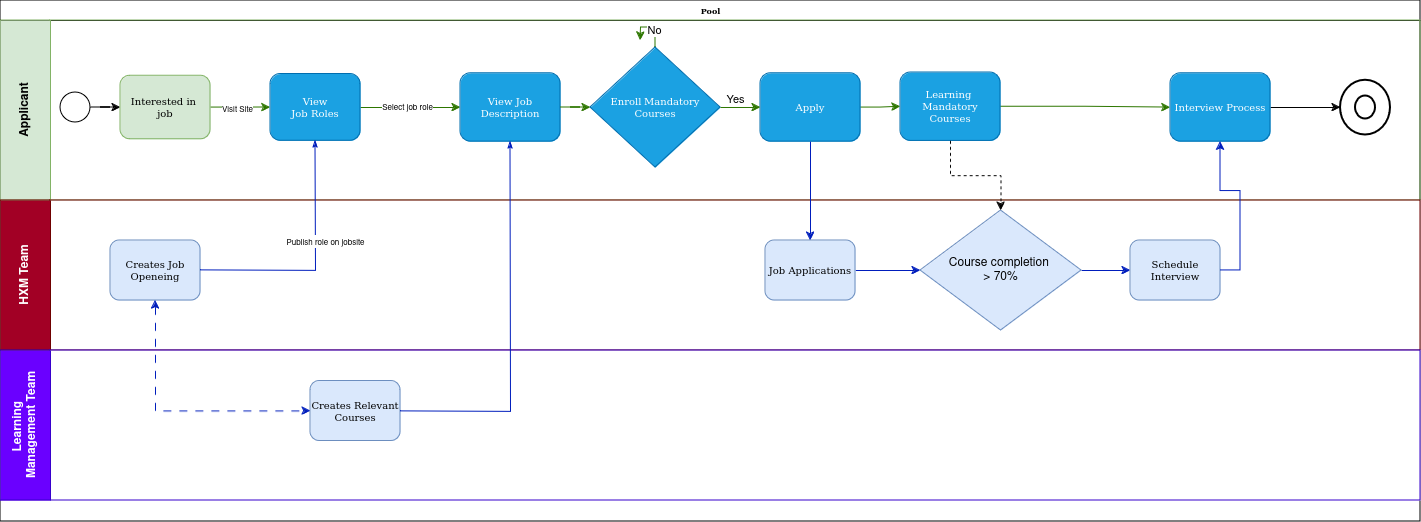

The diagram above was exported from draw.io. Its source (the exported page's mxGraphModel, read from the mxfile embedded in the PNG):
<mxGraphModel dx="1434" dy="795" grid="1" gridSize="10" guides="1" tooltips="1" connect="1" arrows="1" fold="1" page="1" pageScale="1" pageWidth="1100" pageHeight="850" background="#ffffff" math="0" shadow="0">
  <root>
    <mxCell id="0" />
    <mxCell id="1" parent="0" />
    <mxCell id="2b4e8129b02d487f-1" value="Pool" style="swimlane;html=1;childLayout=stackLayout;horizontal=1;startSize=20;horizontalStack=0;rounded=0;shadow=0;labelBackgroundColor=none;strokeWidth=1;fontFamily=Verdana;fontSize=8;align=center;swimlaneFillColor=default;" parent="1" vertex="1">
      <mxGeometry x="170" y="50" width="1420" height="521" as="geometry" />
    </mxCell>
    <mxCell id="2b4e8129b02d487f-2" value="Applicant" style="swimlane;html=1;startSize=50;horizontal=0;fillColor=#d5e8d4;strokeColor=#82b366;" parent="2b4e8129b02d487f-1" vertex="1">
      <mxGeometry y="20" width="1420" height="180" as="geometry">
        <mxRectangle y="20" width="720" height="50" as="alternateBounds" />
      </mxGeometry>
    </mxCell>
    <mxCell id="mUJ0rOnaMY6juR1zoXj9-1" style="edgeStyle=orthogonalEdgeStyle;rounded=0;orthogonalLoop=1;jettySize=auto;html=1;entryX=0;entryY=0.5;entryDx=0;entryDy=0;" parent="2b4e8129b02d487f-2" source="2b4e8129b02d487f-5" target="2b4e8129b02d487f-6" edge="1">
      <mxGeometry relative="1" as="geometry" />
    </mxCell>
    <mxCell id="2b4e8129b02d487f-5" value="" style="ellipse;whiteSpace=wrap;html=1;rounded=0;shadow=0;labelBackgroundColor=none;strokeWidth=1;fontFamily=Verdana;fontSize=8;align=center;" parent="2b4e8129b02d487f-2" vertex="1">
      <mxGeometry x="60" y="72" width="30" height="30" as="geometry" />
    </mxCell>
    <mxCell id="e5h90kP44DW-uDd1OJLj-7" value="" style="edgeStyle=orthogonalEdgeStyle;rounded=0;orthogonalLoop=1;jettySize=auto;html=1;strokeColor=#2D7600;fillColor=#60a917;" parent="2b4e8129b02d487f-2" source="2b4e8129b02d487f-6" target="2b4e8129b02d487f-7" edge="1">
      <mxGeometry relative="1" as="geometry" />
    </mxCell>
    <mxCell id="e5h90kP44DW-uDd1OJLj-8" value="&lt;font style=&quot;font-size: 8px;&quot;&gt;Visit Site&lt;/font&gt;" style="edgeLabel;html=1;align=center;verticalAlign=middle;resizable=0;points=[];" parent="e5h90kP44DW-uDd1OJLj-7" vertex="1" connectable="0">
      <mxGeometry x="-0.2514" y="-3" relative="1" as="geometry">
        <mxPoint x="4" y="-3" as="offset" />
      </mxGeometry>
    </mxCell>
    <mxCell id="2b4e8129b02d487f-6" value="&lt;div style=&quot;font-size: 10px;&quot;&gt;&lt;font style=&quot;font-size: 10px;&quot;&gt;Interested in&amp;nbsp;&lt;/font&gt;&lt;/div&gt;&lt;div style=&quot;font-size: 10px;&quot;&gt;&lt;font style=&quot;font-size: 10px;&quot;&gt;job&lt;/font&gt;&lt;/div&gt;" style="rounded=1;whiteSpace=wrap;html=1;shadow=0;labelBackgroundColor=none;strokeWidth=1;fontFamily=Verdana;fontSize=8;align=center;fillColor=#d5e8d4;strokeColor=#82b366;glass=0;" parent="2b4e8129b02d487f-2" vertex="1">
      <mxGeometry x="120" y="55.24999999999999" width="90" height="63.5" as="geometry" />
    </mxCell>
    <mxCell id="e5h90kP44DW-uDd1OJLj-10" value="" style="edgeStyle=orthogonalEdgeStyle;rounded=0;orthogonalLoop=1;jettySize=auto;html=1;strokeColor=#2D7600;fillColor=#60a917;" parent="2b4e8129b02d487f-2" source="2b4e8129b02d487f-7" target="e5h90kP44DW-uDd1OJLj-9" edge="1">
      <mxGeometry relative="1" as="geometry" />
    </mxCell>
    <mxCell id="e5h90kP44DW-uDd1OJLj-11" value="&lt;div style=&quot;font-size: 8px;&quot;&gt;&lt;font style=&quot;font-size: 8px;&quot;&gt;Select &lt;font style=&quot;font-size: 8px;&quot;&gt;job role&lt;/font&gt;&lt;font style=&quot;font-size: 8px;&quot;&gt;&lt;br&gt;&lt;/font&gt;&lt;/font&gt;&lt;/div&gt;" style="edgeLabel;html=1;align=center;verticalAlign=middle;resizable=0;points=[];" parent="e5h90kP44DW-uDd1OJLj-10" vertex="1" connectable="0">
      <mxGeometry x="-0.0841" y="-1" relative="1" as="geometry">
        <mxPoint as="offset" />
      </mxGeometry>
    </mxCell>
    <mxCell id="2b4e8129b02d487f-7" value="&lt;div style=&quot;font-size: 10px;&quot;&gt;&lt;font style=&quot;font-size: 10px;&quot;&gt;View&lt;/font&gt;&lt;/div&gt;&lt;div style=&quot;font-size: 10px;&quot;&gt;&lt;font style=&quot;font-size: 10px;&quot;&gt;Job Roles &lt;br&gt;&lt;/font&gt;&lt;/div&gt;" style="rounded=1;whiteSpace=wrap;html=1;shadow=0;labelBackgroundColor=none;strokeWidth=1;fontFamily=Verdana;fontSize=8;align=center;fillColor=#1ba1e2;fontColor=#ffffff;strokeColor=#006EAF;" parent="2b4e8129b02d487f-2" vertex="1">
      <mxGeometry x="270" y="53.62" width="90" height="66.75" as="geometry" />
    </mxCell>
    <mxCell id="e5h90kP44DW-uDd1OJLj-9" value="&lt;div style=&quot;font-size: 10px;&quot;&gt;&lt;font style=&quot;font-size: 10px;&quot;&gt;View Job Description &lt;br&gt;&lt;/font&gt;&lt;/div&gt;" style="rounded=1;whiteSpace=wrap;html=1;shadow=0;labelBackgroundColor=none;strokeWidth=1;fontFamily=Verdana;fontSize=8;align=center;fillColor=#1ba1e2;fontColor=#ffffff;strokeColor=#006EAF;" parent="2b4e8129b02d487f-2" vertex="1">
      <mxGeometry x="460" y="52.81" width="100" height="68.37" as="geometry" />
    </mxCell>
    <mxCell id="mUJ0rOnaMY6juR1zoXj9-2" style="edgeStyle=orthogonalEdgeStyle;rounded=0;orthogonalLoop=1;jettySize=auto;html=1;fillColor=#60a917;strokeColor=#2D7600;" parent="2b4e8129b02d487f-2" source="e5h90kP44DW-uDd1OJLj-16" edge="1">
      <mxGeometry relative="1" as="geometry">
        <mxPoint x="640" y="20" as="targetPoint" />
      </mxGeometry>
    </mxCell>
    <mxCell id="mUJ0rOnaMY6juR1zoXj9-3" value="No" style="edgeLabel;html=1;align=center;verticalAlign=middle;resizable=0;points=[];" parent="mUJ0rOnaMY6juR1zoXj9-2" vertex="1" connectable="0">
      <mxGeometry x="-0.2846" y="2" relative="1" as="geometry">
        <mxPoint as="offset" />
      </mxGeometry>
    </mxCell>
    <mxCell id="e5h90kP44DW-uDd1OJLj-16" value="&lt;font style=&quot;font-size: 10px;&quot;&gt;Enroll&lt;/font&gt; &lt;font style=&quot;font-size: 10px;&quot;&gt;&lt;font style=&quot;font-size: 10px;&quot;&gt;Mandatory Courses&lt;/font&gt;&lt;/font&gt;" style="strokeWidth=1;html=1;shape=mxgraph.flowchart.decision;whiteSpace=wrap;rounded=1;shadow=0;labelBackgroundColor=none;fontFamily=Verdana;fontSize=8;align=center;fillColor=#1ba1e2;fontColor=#ffffff;strokeColor=#006EAF;" parent="2b4e8129b02d487f-2" vertex="1">
      <mxGeometry x="590" y="26.990000000000002" width="130" height="120" as="geometry" />
    </mxCell>
    <mxCell id="e5h90kP44DW-uDd1OJLj-19" style="edgeStyle=orthogonalEdgeStyle;rounded=0;orthogonalLoop=1;jettySize=auto;html=1;entryX=0;entryY=0.5;entryDx=0;entryDy=0;entryPerimeter=0;strokeColor=#2D7600;fillColor=#60a917;" parent="2b4e8129b02d487f-2" source="e5h90kP44DW-uDd1OJLj-9" target="e5h90kP44DW-uDd1OJLj-16" edge="1">
      <mxGeometry relative="1" as="geometry" />
    </mxCell>
    <mxCell id="e5h90kP44DW-uDd1OJLj-36" style="edgeStyle=orthogonalEdgeStyle;rounded=0;orthogonalLoop=1;jettySize=auto;html=1;entryX=0;entryY=0.5;entryDx=0;entryDy=0;fillColor=#60a917;strokeColor=#2D7600;" parent="2b4e8129b02d487f-2" source="e5h90kP44DW-uDd1OJLj-26" target="e5h90kP44DW-uDd1OJLj-35" edge="1">
      <mxGeometry relative="1" as="geometry" />
    </mxCell>
    <mxCell id="e5h90kP44DW-uDd1OJLj-26" value="&lt;div style=&quot;font-size: 10px;&quot;&gt;&lt;font style=&quot;font-size: 10px;&quot;&gt;Learning&amp;nbsp;&lt;/font&gt;&lt;/div&gt;&lt;div style=&quot;font-size: 10px;&quot;&gt;&lt;font style=&quot;font-size: 10px;&quot;&gt;Mandatory&lt;/font&gt;&lt;/div&gt;&lt;div style=&quot;font-size: 10px;&quot;&gt;&lt;font style=&quot;font-size: 10px;&quot;&gt;Courses&lt;br&gt;&lt;/font&gt;&lt;/div&gt;" style="rounded=1;whiteSpace=wrap;html=1;shadow=0;labelBackgroundColor=none;strokeWidth=1;fontFamily=Verdana;fontSize=8;align=center;fillColor=#1ba1e2;fontColor=#ffffff;strokeColor=#006EAF;" parent="2b4e8129b02d487f-2" vertex="1">
      <mxGeometry x="900" y="51.99999999999999" width="100" height="68.37" as="geometry" />
    </mxCell>
    <mxCell id="e5h90kP44DW-uDd1OJLj-30" style="edgeStyle=orthogonalEdgeStyle;rounded=0;orthogonalLoop=1;jettySize=auto;html=1;exitX=1;exitY=0.5;exitDx=0;exitDy=0;entryX=0;entryY=0.5;entryDx=0;entryDy=0;fillColor=#60a917;strokeColor=#2D7600;" parent="2b4e8129b02d487f-2" source="e5h90kP44DW-uDd1OJLj-27" target="e5h90kP44DW-uDd1OJLj-26" edge="1">
      <mxGeometry relative="1" as="geometry" />
    </mxCell>
    <mxCell id="e5h90kP44DW-uDd1OJLj-27" value="&lt;font style=&quot;font-size: 10px;&quot;&gt;Apply&lt;/font&gt;" style="rounded=1;whiteSpace=wrap;html=1;shadow=0;labelBackgroundColor=none;strokeWidth=1;fontFamily=Verdana;fontSize=8;align=center;fillColor=#1ba1e2;fontColor=#ffffff;strokeColor=#006EAF;" parent="2b4e8129b02d487f-2" vertex="1">
      <mxGeometry x="760" y="52.81" width="100" height="68.37" as="geometry" />
    </mxCell>
    <mxCell id="e5h90kP44DW-uDd1OJLj-22" style="edgeStyle=orthogonalEdgeStyle;rounded=0;orthogonalLoop=1;jettySize=auto;html=1;strokeColor=#2D7600;fillColor=#60a917;entryX=0;entryY=0.5;entryDx=0;entryDy=0;" parent="2b4e8129b02d487f-2" source="e5h90kP44DW-uDd1OJLj-16" target="e5h90kP44DW-uDd1OJLj-27" edge="1">
      <mxGeometry relative="1" as="geometry">
        <mxPoint x="751" y="69" as="targetPoint" />
        <Array as="points" />
      </mxGeometry>
    </mxCell>
    <mxCell id="e5h90kP44DW-uDd1OJLj-23" value="Yes" style="edgeLabel;html=1;align=center;verticalAlign=middle;resizable=0;points=[];" parent="e5h90kP44DW-uDd1OJLj-22" vertex="1" connectable="0">
      <mxGeometry x="0.0944" y="-2" relative="1" as="geometry">
        <mxPoint x="-8" y="-10" as="offset" />
      </mxGeometry>
    </mxCell>
    <mxCell id="mUJ0rOnaMY6juR1zoXj9-6" style="edgeStyle=orthogonalEdgeStyle;rounded=0;orthogonalLoop=1;jettySize=auto;html=1;" parent="2b4e8129b02d487f-2" source="e5h90kP44DW-uDd1OJLj-35" target="mUJ0rOnaMY6juR1zoXj9-5" edge="1">
      <mxGeometry relative="1" as="geometry" />
    </mxCell>
    <mxCell id="e5h90kP44DW-uDd1OJLj-35" value="&lt;font style=&quot;font-size: 10px;&quot;&gt;Interview Process&lt;/font&gt;" style="rounded=1;whiteSpace=wrap;html=1;shadow=0;labelBackgroundColor=none;strokeWidth=1;fontFamily=Verdana;fontSize=8;align=center;fillColor=#1ba1e2;fontColor=#ffffff;strokeColor=#006EAF;" parent="2b4e8129b02d487f-2" vertex="1">
      <mxGeometry x="1170" y="52.81999999999999" width="100" height="68.37" as="geometry" />
    </mxCell>
    <mxCell id="mUJ0rOnaMY6juR1zoXj9-5" value="" style="strokeWidth=2;html=1;shape=mxgraph.flowchart.start_2;whiteSpace=wrap;" parent="2b4e8129b02d487f-2" vertex="1">
      <mxGeometry x="1340" y="59.629999999999995" width="50" height="54.75" as="geometry" />
    </mxCell>
    <mxCell id="mUJ0rOnaMY6juR1zoXj9-4" value="" style="strokeWidth=2;html=1;shape=mxgraph.flowchart.start_2;whiteSpace=wrap;" parent="2b4e8129b02d487f-2" vertex="1">
      <mxGeometry x="1355" y="75.51" width="20" height="23" as="geometry" />
    </mxCell>
    <mxCell id="2b4e8129b02d487f-3" value="HXM Team" style="swimlane;html=1;startSize=50;horizontal=0;fillColor=#a20025;strokeColor=#6F0000;fontColor=#ffffff;gradientColor=none;swimlaneFillColor=default;" parent="2b4e8129b02d487f-1" vertex="1">
      <mxGeometry y="200" width="1420" height="150" as="geometry" />
    </mxCell>
    <mxCell id="2b4e8129b02d487f-12" value="&lt;font size=&quot;1&quot;&gt;&lt;span data-lucid-content=&quot;{&amp;quot;t&amp;quot;:&amp;quot;Creates Job Openeing (NECTAR)&amp;quot;,&amp;quot;m&amp;quot;:[{&amp;quot;s&amp;quot;:0,&amp;quot;n&amp;quot;:&amp;quot;s&amp;quot;,&amp;quot;v&amp;quot;:17.68958333333334,&amp;quot;e&amp;quot;:29}]}&quot; data-lucid-type=&quot;application/vnd.lucid.text&quot;&gt;Creates Job Openeing &lt;/span&gt;&lt;/font&gt;" style="rounded=1;whiteSpace=wrap;html=1;shadow=0;labelBackgroundColor=none;strokeWidth=1;fontFamily=Verdana;fontSize=8;align=center;fillColor=#dae8fc;strokeColor=#6c8ebf;" parent="2b4e8129b02d487f-3" vertex="1">
      <mxGeometry x="110" y="40" width="90" height="60" as="geometry" />
    </mxCell>
    <mxCell id="e5h90kP44DW-uDd1OJLj-32" style="edgeStyle=orthogonalEdgeStyle;rounded=0;orthogonalLoop=1;jettySize=auto;html=1;exitX=1;exitY=0.5;exitDx=0;exitDy=0;entryX=0;entryY=0.5;entryDx=0;entryDy=0;fillColor=#0050ef;strokeColor=#001DBC;" parent="2b4e8129b02d487f-3" source="e5h90kP44DW-uDd1OJLj-20" target="e5h90kP44DW-uDd1OJLj-31" edge="1">
      <mxGeometry relative="1" as="geometry" />
    </mxCell>
    <mxCell id="e5h90kP44DW-uDd1OJLj-20" value="&lt;font style=&quot;font-size: 10px;&quot;&gt;Job Applications&lt;br&gt;&lt;/font&gt;" style="rounded=1;whiteSpace=wrap;html=1;shadow=0;labelBackgroundColor=none;strokeWidth=1;fontFamily=Verdana;fontSize=8;align=center;fillColor=#dae8fc;strokeColor=#6c8ebf;" parent="2b4e8129b02d487f-3" vertex="1">
      <mxGeometry x="765" y="40" width="90" height="60" as="geometry" />
    </mxCell>
    <mxCell id="e5h90kP44DW-uDd1OJLj-37" style="edgeStyle=orthogonalEdgeStyle;rounded=0;orthogonalLoop=1;jettySize=auto;html=1;entryX=0;entryY=0.5;entryDx=0;entryDy=0;fillColor=#0050ef;strokeColor=#001DBC;" parent="2b4e8129b02d487f-3" source="e5h90kP44DW-uDd1OJLj-31" target="e5h90kP44DW-uDd1OJLj-34" edge="1">
      <mxGeometry relative="1" as="geometry" />
    </mxCell>
    <mxCell id="e5h90kP44DW-uDd1OJLj-31" value="&lt;div&gt;Course completion&amp;nbsp;&lt;/div&gt;&lt;div&gt;&amp;gt; 70%&lt;/div&gt;" style="rhombus;whiteSpace=wrap;html=1;fillColor=#dae8fc;strokeColor=#6c8ebf;" parent="2b4e8129b02d487f-3" vertex="1">
      <mxGeometry x="920" y="10" width="161" height="120" as="geometry" />
    </mxCell>
    <mxCell id="e5h90kP44DW-uDd1OJLj-34" value="&lt;font style=&quot;font-size: 10px;&quot;&gt;Schedule Interview &lt;br&gt;&lt;/font&gt;" style="rounded=1;whiteSpace=wrap;html=1;shadow=0;labelBackgroundColor=none;strokeWidth=1;fontFamily=Verdana;fontSize=8;align=center;fillColor=#dae8fc;strokeColor=#6c8ebf;" parent="2b4e8129b02d487f-3" vertex="1">
      <mxGeometry x="1130" y="40" width="90" height="60" as="geometry" />
    </mxCell>
    <mxCell id="2b4e8129b02d487f-4" value="&lt;div&gt;Learning&amp;nbsp;&lt;/div&gt;&lt;div&gt;Management Team&lt;br&gt;&lt;/div&gt;" style="swimlane;html=1;startSize=50;horizontal=0;fillColor=#6a00ff;strokeColor=#3700CC;fontColor=#ffffff;swimlaneFillColor=default;" parent="2b4e8129b02d487f-1" vertex="1">
      <mxGeometry y="350" width="1420" height="150" as="geometry" />
    </mxCell>
    <mxCell id="e5h90kP44DW-uDd1OJLj-3" value="&lt;div&gt;&lt;font size=&quot;1&quot;&gt;&lt;span data-lucid-content=&quot;{&amp;quot;t&amp;quot;:&amp;quot;Creates Job Openeing (NECTAR)&amp;quot;,&amp;quot;m&amp;quot;:[{&amp;quot;s&amp;quot;:0,&amp;quot;n&amp;quot;:&amp;quot;s&amp;quot;,&amp;quot;v&amp;quot;:17.68958333333334,&amp;quot;e&amp;quot;:29}]}&quot; data-lucid-type=&quot;application/vnd.lucid.text&quot;&gt;Creates Relevant&lt;/span&gt;&lt;/font&gt;&lt;/div&gt;&lt;div&gt;&lt;font size=&quot;1&quot;&gt;&lt;span data-lucid-content=&quot;{&amp;quot;t&amp;quot;:&amp;quot;Creates Job Openeing (NECTAR)&amp;quot;,&amp;quot;m&amp;quot;:[{&amp;quot;s&amp;quot;:0,&amp;quot;n&amp;quot;:&amp;quot;s&amp;quot;,&amp;quot;v&amp;quot;:17.68958333333334,&amp;quot;e&amp;quot;:29}]}&quot; data-lucid-type=&quot;application/vnd.lucid.text&quot;&gt;Courses &lt;/span&gt;&lt;/font&gt;&lt;/div&gt;" style="rounded=1;whiteSpace=wrap;html=1;shadow=0;labelBackgroundColor=none;strokeWidth=1;fontFamily=Verdana;fontSize=8;align=center;fillColor=#dae8fc;strokeColor=#6c8ebf;" parent="2b4e8129b02d487f-4" vertex="1">
      <mxGeometry x="310" y="30.5" width="90" height="60" as="geometry" />
    </mxCell>
    <mxCell id="e5h90kP44DW-uDd1OJLj-29" style="edgeStyle=orthogonalEdgeStyle;rounded=0;orthogonalLoop=1;jettySize=auto;html=1;entryX=0.5;entryY=0;entryDx=0;entryDy=0;fillColor=#0050ef;strokeColor=#001DBC;" parent="2b4e8129b02d487f-1" source="e5h90kP44DW-uDd1OJLj-27" target="e5h90kP44DW-uDd1OJLj-20" edge="1">
      <mxGeometry relative="1" as="geometry" />
    </mxCell>
    <mxCell id="e5h90kP44DW-uDd1OJLj-33" style="edgeStyle=orthogonalEdgeStyle;rounded=0;orthogonalLoop=1;jettySize=auto;html=1;entryX=0.5;entryY=0;entryDx=0;entryDy=0;exitX=0.5;exitY=1;exitDx=0;exitDy=0;dashed=1;" parent="2b4e8129b02d487f-1" source="e5h90kP44DW-uDd1OJLj-26" target="e5h90kP44DW-uDd1OJLj-31" edge="1">
      <mxGeometry relative="1" as="geometry" />
    </mxCell>
    <mxCell id="e5h90kP44DW-uDd1OJLj-38" style="edgeStyle=orthogonalEdgeStyle;rounded=0;orthogonalLoop=1;jettySize=auto;html=1;entryX=0.5;entryY=1;entryDx=0;entryDy=0;fillColor=#0050ef;strokeColor=#001DBC;exitX=1;exitY=0.5;exitDx=0;exitDy=0;" parent="2b4e8129b02d487f-1" source="e5h90kP44DW-uDd1OJLj-34" target="e5h90kP44DW-uDd1OJLj-35" edge="1">
      <mxGeometry relative="1" as="geometry" />
    </mxCell>
    <mxCell id="DsOaq2B3pryEyYj82Am2-6" style="edgeStyle=orthogonalEdgeStyle;rounded=0;orthogonalLoop=1;jettySize=auto;html=1;exitX=0.5;exitY=1;exitDx=0;exitDy=0;entryX=0;entryY=0.5;entryDx=0;entryDy=0;dashed=1;dashPattern=8 8;endArrow=classic;endFill=1;startArrow=classic;startFill=1;fillColor=#0050ef;strokeColor=#001DBC;" edge="1" parent="2b4e8129b02d487f-1" source="2b4e8129b02d487f-12" target="e5h90kP44DW-uDd1OJLj-3">
      <mxGeometry relative="1" as="geometry">
        <mxPoint x="165" y="310" as="sourcePoint" />
        <mxPoint x="320" y="421" as="targetPoint" />
      </mxGeometry>
    </mxCell>
    <mxCell id="DsOaq2B3pryEyYj82Am2-1" style="edgeStyle=orthogonalEdgeStyle;rounded=0;html=1;labelBackgroundColor=none;startArrow=none;startFill=0;startSize=5;endArrow=classicThin;endFill=1;endSize=5;jettySize=auto;orthogonalLoop=1;strokeWidth=1;fontFamily=Verdana;fontSize=8;entryX=0.5;entryY=1;entryDx=0;entryDy=0;fillColor=#0050ef;strokeColor=#001DBC;" edge="1" parent="1">
      <mxGeometry relative="1" as="geometry">
        <mxPoint x="370" y="320" as="sourcePoint" />
        <mxPoint x="485" y="190" as="targetPoint" />
      </mxGeometry>
    </mxCell>
    <mxCell id="DsOaq2B3pryEyYj82Am2-2" value="&lt;font style=&quot;font-size: 8px;&quot;&gt;Publish role on jobsite&lt;br&gt;&lt;/font&gt;" style="edgeLabel;html=1;align=center;verticalAlign=middle;resizable=0;points=[];" vertex="1" connectable="0" parent="DsOaq2B3pryEyYj82Am2-1">
      <mxGeometry x="-0.0927" y="1" relative="1" as="geometry">
        <mxPoint x="12" y="-29" as="offset" />
      </mxGeometry>
    </mxCell>
    <mxCell id="DsOaq2B3pryEyYj82Am2-4" style="edgeStyle=orthogonalEdgeStyle;rounded=0;html=1;labelBackgroundColor=none;startArrow=none;startFill=0;startSize=5;endArrow=classicThin;endFill=1;endSize=5;jettySize=auto;orthogonalLoop=1;strokeWidth=1;fontFamily=Verdana;fontSize=8;entryX=0.5;entryY=1;entryDx=0;entryDy=0;fillColor=#0050ef;strokeColor=#001DBC;" edge="1" parent="1">
      <mxGeometry relative="1" as="geometry">
        <mxPoint x="680" y="191" as="targetPoint" />
        <mxPoint x="570" y="461" as="sourcePoint" />
      </mxGeometry>
    </mxCell>
  </root>
</mxGraphModel>